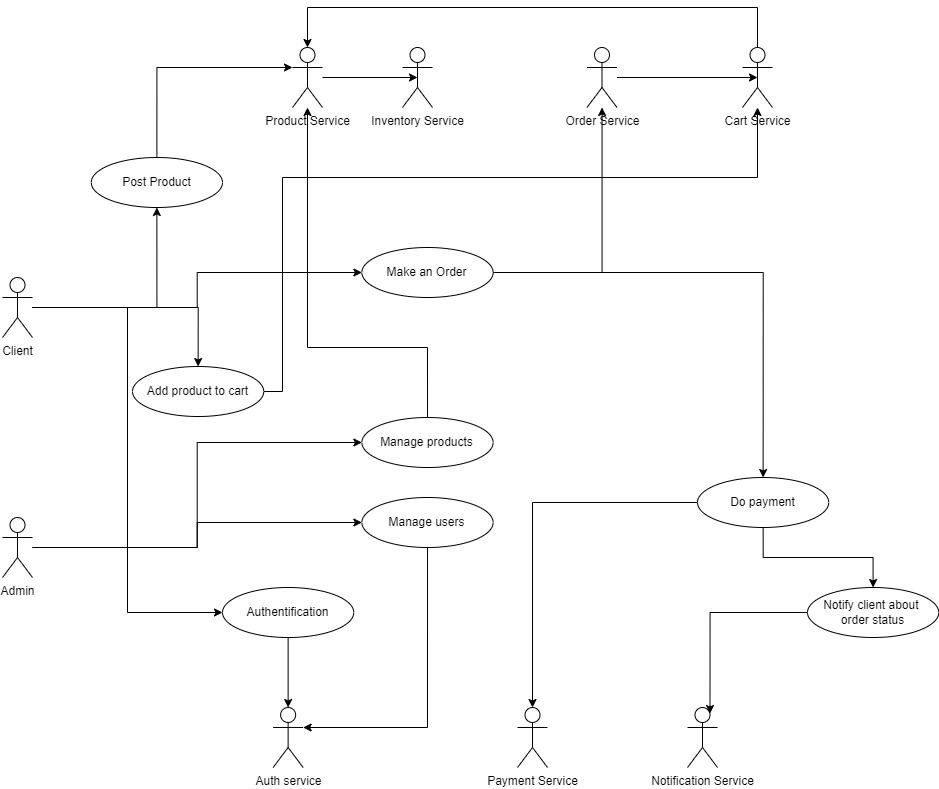

The diagram above was exported from draw.io. Its source (the exported page's mxGraphModel, read from the mxfile embedded in the PNG):
<mxGraphModel dx="1483" dy="927" grid="1" gridSize="10" guides="1" tooltips="1" connect="1" arrows="1" fold="1" page="1" pageScale="1" pageWidth="1169" pageHeight="827" math="0" shadow="0">
  <root>
    <mxCell id="0" />
    <mxCell id="1" parent="0" />
    <mxCell id="UCSNqVAnh3Y7-yerZAeM-23" style="edgeStyle=orthogonalEdgeStyle;rounded=0;orthogonalLoop=1;jettySize=auto;html=1;entryX=0;entryY=0.5;entryDx=0;entryDy=0;" edge="1" parent="1" source="UCSNqVAnh3Y7-yerZAeM-1" target="UCSNqVAnh3Y7-yerZAeM-7">
      <mxGeometry relative="1" as="geometry" />
    </mxCell>
    <mxCell id="UCSNqVAnh3Y7-yerZAeM-25" style="edgeStyle=orthogonalEdgeStyle;rounded=0;orthogonalLoop=1;jettySize=auto;html=1;" edge="1" parent="1" source="UCSNqVAnh3Y7-yerZAeM-1" target="UCSNqVAnh3Y7-yerZAeM-8">
      <mxGeometry relative="1" as="geometry" />
    </mxCell>
    <mxCell id="UCSNqVAnh3Y7-yerZAeM-32" style="edgeStyle=orthogonalEdgeStyle;rounded=0;orthogonalLoop=1;jettySize=auto;html=1;entryX=0;entryY=0.5;entryDx=0;entryDy=0;" edge="1" parent="1" source="UCSNqVAnh3Y7-yerZAeM-1" target="UCSNqVAnh3Y7-yerZAeM-9">
      <mxGeometry relative="1" as="geometry" />
    </mxCell>
    <mxCell id="UCSNqVAnh3Y7-yerZAeM-51" style="edgeStyle=orthogonalEdgeStyle;rounded=0;orthogonalLoop=1;jettySize=auto;html=1;entryX=0.5;entryY=1;entryDx=0;entryDy=0;" edge="1" parent="1" source="UCSNqVAnh3Y7-yerZAeM-1" target="UCSNqVAnh3Y7-yerZAeM-50">
      <mxGeometry relative="1" as="geometry" />
    </mxCell>
    <mxCell id="UCSNqVAnh3Y7-yerZAeM-1" value="Client" style="shape=umlActor;verticalLabelPosition=bottom;verticalAlign=top;html=1;outlineConnect=0;" vertex="1" parent="1">
      <mxGeometry x="70" y="300" width="30" height="60" as="geometry" />
    </mxCell>
    <mxCell id="UCSNqVAnh3Y7-yerZAeM-24" style="edgeStyle=orthogonalEdgeStyle;rounded=0;orthogonalLoop=1;jettySize=auto;html=1;exitX=0.5;exitY=1;exitDx=0;exitDy=0;entryX=0.5;entryY=0;entryDx=0;entryDy=0;entryPerimeter=0;" edge="1" parent="1" source="UCSNqVAnh3Y7-yerZAeM-7" target="UCSNqVAnh3Y7-yerZAeM-10">
      <mxGeometry relative="1" as="geometry" />
    </mxCell>
    <mxCell id="UCSNqVAnh3Y7-yerZAeM-7" value="Authentification&lt;br&gt;" style="ellipse;whiteSpace=wrap;html=1;" vertex="1" parent="1">
      <mxGeometry x="290" y="610" width="131.25" height="50" as="geometry" />
    </mxCell>
    <mxCell id="UCSNqVAnh3Y7-yerZAeM-26" style="edgeStyle=orthogonalEdgeStyle;rounded=0;orthogonalLoop=1;jettySize=auto;html=1;" edge="1" parent="1" source="UCSNqVAnh3Y7-yerZAeM-8" target="UCSNqVAnh3Y7-yerZAeM-14">
      <mxGeometry relative="1" as="geometry">
        <Array as="points">
          <mxPoint x="350" y="414" />
          <mxPoint x="350" y="200" />
          <mxPoint x="825" y="200" />
        </Array>
      </mxGeometry>
    </mxCell>
    <mxCell id="UCSNqVAnh3Y7-yerZAeM-8" value="Add product to cart" style="ellipse;whiteSpace=wrap;html=1;" vertex="1" parent="1">
      <mxGeometry x="200" y="389" width="131.25" height="50" as="geometry" />
    </mxCell>
    <mxCell id="UCSNqVAnh3Y7-yerZAeM-33" style="edgeStyle=orthogonalEdgeStyle;rounded=0;orthogonalLoop=1;jettySize=auto;html=1;" edge="1" parent="1" source="UCSNqVAnh3Y7-yerZAeM-9" target="UCSNqVAnh3Y7-yerZAeM-12">
      <mxGeometry relative="1" as="geometry" />
    </mxCell>
    <mxCell id="UCSNqVAnh3Y7-yerZAeM-34" style="edgeStyle=orthogonalEdgeStyle;rounded=0;orthogonalLoop=1;jettySize=auto;html=1;" edge="1" parent="1" source="UCSNqVAnh3Y7-yerZAeM-9" target="UCSNqVAnh3Y7-yerZAeM-15">
      <mxGeometry relative="1" as="geometry" />
    </mxCell>
    <mxCell id="UCSNqVAnh3Y7-yerZAeM-9" value="Make an Order" style="ellipse;whiteSpace=wrap;html=1;" vertex="1" parent="1">
      <mxGeometry x="429.38" y="270" width="131.25" height="50" as="geometry" />
    </mxCell>
    <mxCell id="UCSNqVAnh3Y7-yerZAeM-10" value="Auth service" style="shape=umlActor;verticalLabelPosition=bottom;verticalAlign=top;html=1;outlineConnect=0;" vertex="1" parent="1">
      <mxGeometry x="340.63" y="730" width="30" height="60" as="geometry" />
    </mxCell>
    <mxCell id="UCSNqVAnh3Y7-yerZAeM-30" style="edgeStyle=orthogonalEdgeStyle;rounded=0;orthogonalLoop=1;jettySize=auto;html=1;entryX=0.5;entryY=0.5;entryDx=0;entryDy=0;entryPerimeter=0;" edge="1" parent="1" source="UCSNqVAnh3Y7-yerZAeM-11" target="UCSNqVAnh3Y7-yerZAeM-13">
      <mxGeometry relative="1" as="geometry" />
    </mxCell>
    <mxCell id="UCSNqVAnh3Y7-yerZAeM-11" value="Product Service" style="shape=umlActor;verticalLabelPosition=bottom;verticalAlign=top;html=1;outlineConnect=0;" vertex="1" parent="1">
      <mxGeometry x="360" y="70" width="30" height="60" as="geometry" />
    </mxCell>
    <mxCell id="UCSNqVAnh3Y7-yerZAeM-46" style="edgeStyle=orthogonalEdgeStyle;rounded=0;orthogonalLoop=1;jettySize=auto;html=1;entryX=0.5;entryY=0.5;entryDx=0;entryDy=0;entryPerimeter=0;" edge="1" parent="1" source="UCSNqVAnh3Y7-yerZAeM-12" target="UCSNqVAnh3Y7-yerZAeM-14">
      <mxGeometry relative="1" as="geometry" />
    </mxCell>
    <mxCell id="UCSNqVAnh3Y7-yerZAeM-12" value="Order Service" style="shape=umlActor;verticalLabelPosition=bottom;verticalAlign=top;html=1;outlineConnect=0;" vertex="1" parent="1">
      <mxGeometry x="654.5" y="70" width="30" height="60" as="geometry" />
    </mxCell>
    <mxCell id="UCSNqVAnh3Y7-yerZAeM-13" value="Inventory Service" style="shape=umlActor;verticalLabelPosition=bottom;verticalAlign=top;html=1;outlineConnect=0;" vertex="1" parent="1">
      <mxGeometry x="470" y="70" width="30" height="60" as="geometry" />
    </mxCell>
    <mxCell id="UCSNqVAnh3Y7-yerZAeM-27" style="edgeStyle=orthogonalEdgeStyle;rounded=0;orthogonalLoop=1;jettySize=auto;html=1;entryX=0.5;entryY=0;entryDx=0;entryDy=0;entryPerimeter=0;" edge="1" parent="1" source="UCSNqVAnh3Y7-yerZAeM-14" target="UCSNqVAnh3Y7-yerZAeM-11">
      <mxGeometry relative="1" as="geometry">
        <Array as="points">
          <mxPoint x="825" y="30" />
          <mxPoint x="375" y="30" />
        </Array>
      </mxGeometry>
    </mxCell>
    <mxCell id="UCSNqVAnh3Y7-yerZAeM-14" value="Cart Service" style="shape=umlActor;verticalLabelPosition=bottom;verticalAlign=top;html=1;outlineConnect=0;" vertex="1" parent="1">
      <mxGeometry x="810" y="70" width="30" height="60" as="geometry" />
    </mxCell>
    <mxCell id="UCSNqVAnh3Y7-yerZAeM-35" style="edgeStyle=orthogonalEdgeStyle;rounded=0;orthogonalLoop=1;jettySize=auto;html=1;entryX=0.5;entryY=0;entryDx=0;entryDy=0;entryPerimeter=0;" edge="1" parent="1" source="UCSNqVAnh3Y7-yerZAeM-15">
      <mxGeometry relative="1" as="geometry">
        <mxPoint x="600" y="730.0000000000002" as="targetPoint" />
      </mxGeometry>
    </mxCell>
    <mxCell id="UCSNqVAnh3Y7-yerZAeM-40" style="edgeStyle=orthogonalEdgeStyle;rounded=0;orthogonalLoop=1;jettySize=auto;html=1;entryX=0.5;entryY=0;entryDx=0;entryDy=0;" edge="1" parent="1" source="UCSNqVAnh3Y7-yerZAeM-15" target="UCSNqVAnh3Y7-yerZAeM-36">
      <mxGeometry relative="1" as="geometry" />
    </mxCell>
    <mxCell id="UCSNqVAnh3Y7-yerZAeM-15" value="Do payment" style="ellipse;whiteSpace=wrap;html=1;" vertex="1" parent="1">
      <mxGeometry x="765" y="500" width="131.25" height="50" as="geometry" />
    </mxCell>
    <mxCell id="UCSNqVAnh3Y7-yerZAeM-17" value="Notification Service" style="shape=umlActor;verticalLabelPosition=bottom;verticalAlign=top;html=1;outlineConnect=0;" vertex="1" parent="1">
      <mxGeometry x="755" y="730" width="30" height="60" as="geometry" />
    </mxCell>
    <mxCell id="UCSNqVAnh3Y7-yerZAeM-19" value="Payment Service" style="shape=umlActor;verticalLabelPosition=bottom;verticalAlign=top;html=1;outlineConnect=0;" vertex="1" parent="1">
      <mxGeometry x="585" y="730" width="30" height="60" as="geometry" />
    </mxCell>
    <mxCell id="UCSNqVAnh3Y7-yerZAeM-38" style="edgeStyle=orthogonalEdgeStyle;rounded=0;orthogonalLoop=1;jettySize=auto;html=1;entryX=0.75;entryY=0.1;entryDx=0;entryDy=0;entryPerimeter=0;" edge="1" parent="1" source="UCSNqVAnh3Y7-yerZAeM-36" target="UCSNqVAnh3Y7-yerZAeM-17">
      <mxGeometry relative="1" as="geometry" />
    </mxCell>
    <mxCell id="UCSNqVAnh3Y7-yerZAeM-36" value="Notify client about &lt;br&gt;order status" style="ellipse;whiteSpace=wrap;html=1;" vertex="1" parent="1">
      <mxGeometry x="875" y="610" width="131.25" height="50" as="geometry" />
    </mxCell>
    <mxCell id="UCSNqVAnh3Y7-yerZAeM-42" style="edgeStyle=orthogonalEdgeStyle;rounded=0;orthogonalLoop=1;jettySize=auto;html=1;entryX=0;entryY=0.5;entryDx=0;entryDy=0;" edge="1" parent="1" source="UCSNqVAnh3Y7-yerZAeM-39" target="UCSNqVAnh3Y7-yerZAeM-41">
      <mxGeometry relative="1" as="geometry">
        <mxPoint x="370" y="490" as="targetPoint" />
      </mxGeometry>
    </mxCell>
    <mxCell id="UCSNqVAnh3Y7-yerZAeM-48" style="edgeStyle=orthogonalEdgeStyle;rounded=0;orthogonalLoop=1;jettySize=auto;html=1;entryX=0;entryY=0.5;entryDx=0;entryDy=0;" edge="1" parent="1" source="UCSNqVAnh3Y7-yerZAeM-39" target="UCSNqVAnh3Y7-yerZAeM-47">
      <mxGeometry relative="1" as="geometry" />
    </mxCell>
    <mxCell id="UCSNqVAnh3Y7-yerZAeM-39" value="Admin" style="shape=umlActor;verticalLabelPosition=bottom;verticalAlign=top;html=1;outlineConnect=0;" vertex="1" parent="1">
      <mxGeometry x="70" y="540" width="30" height="60" as="geometry" />
    </mxCell>
    <mxCell id="UCSNqVAnh3Y7-yerZAeM-44" style="edgeStyle=orthogonalEdgeStyle;rounded=0;orthogonalLoop=1;jettySize=auto;html=1;" edge="1" parent="1" source="UCSNqVAnh3Y7-yerZAeM-41" target="UCSNqVAnh3Y7-yerZAeM-11">
      <mxGeometry relative="1" as="geometry">
        <mxPoint x="450" y="330" as="targetPoint" />
        <Array as="points">
          <mxPoint x="495" y="370" />
          <mxPoint x="375" y="370" />
        </Array>
      </mxGeometry>
    </mxCell>
    <mxCell id="UCSNqVAnh3Y7-yerZAeM-41" value="Manage products" style="ellipse;whiteSpace=wrap;html=1;" vertex="1" parent="1">
      <mxGeometry x="429.38" y="440" width="131.25" height="50" as="geometry" />
    </mxCell>
    <mxCell id="UCSNqVAnh3Y7-yerZAeM-49" style="edgeStyle=orthogonalEdgeStyle;rounded=0;orthogonalLoop=1;jettySize=auto;html=1;entryX=1;entryY=0.3333333333333333;entryDx=0;entryDy=0;entryPerimeter=0;" edge="1" parent="1" source="UCSNqVAnh3Y7-yerZAeM-47" target="UCSNqVAnh3Y7-yerZAeM-10">
      <mxGeometry relative="1" as="geometry">
        <Array as="points">
          <mxPoint x="495" y="750" />
        </Array>
      </mxGeometry>
    </mxCell>
    <mxCell id="UCSNqVAnh3Y7-yerZAeM-47" value="Manage users" style="ellipse;whiteSpace=wrap;html=1;" vertex="1" parent="1">
      <mxGeometry x="429.38" y="520" width="131.25" height="50" as="geometry" />
    </mxCell>
    <mxCell id="UCSNqVAnh3Y7-yerZAeM-52" style="edgeStyle=orthogonalEdgeStyle;rounded=0;orthogonalLoop=1;jettySize=auto;html=1;entryX=0;entryY=0.3333333333333333;entryDx=0;entryDy=0;entryPerimeter=0;" edge="1" parent="1" source="UCSNqVAnh3Y7-yerZAeM-50" target="UCSNqVAnh3Y7-yerZAeM-11">
      <mxGeometry relative="1" as="geometry">
        <mxPoint x="280" y="130" as="targetPoint" />
        <Array as="points">
          <mxPoint x="224" y="90" />
        </Array>
      </mxGeometry>
    </mxCell>
    <mxCell id="UCSNqVAnh3Y7-yerZAeM-50" value="Post Product" style="ellipse;whiteSpace=wrap;html=1;" vertex="1" parent="1">
      <mxGeometry x="158.75" y="180" width="131.25" height="50" as="geometry" />
    </mxCell>
  </root>
</mxGraphModel>